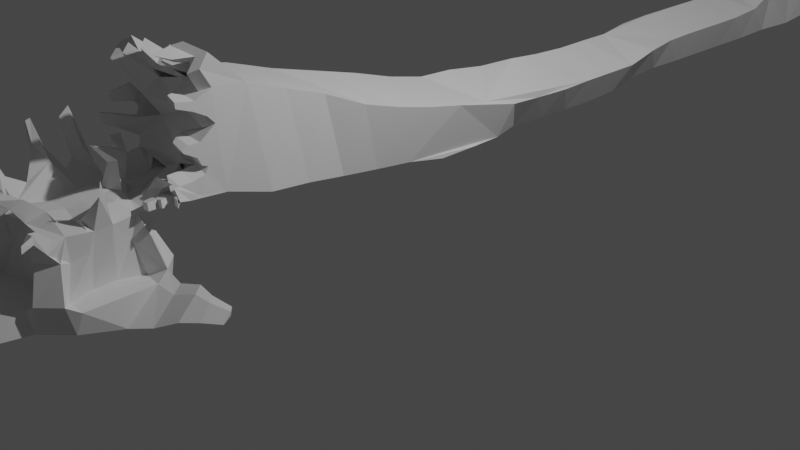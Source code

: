 # Source: laying_tree.blend  (saved by Blender 3.6.13; exported with 4.5.12 LTS)
import bpy
from mathutils import Matrix  # noqa: F401  (used for matrix-valued properties, if any)

bpy.ops.wm.read_factory_settings(use_empty=True)
scene = bpy.context.scene
scene.name = 'Scene'

# ---- collections
col_collection = bpy.data.collections.new('Collection'); scene.collection.children.link(col_collection)

# ---- world
world_world = bpy.data.worlds.new('World'); scene.world = world_world
world_world.use_nodes = True; world_world.node_tree.nodes.clear()
_N = world_world.node_tree.nodes; _L = world_world.node_tree.links
n0 = _N.new('ShaderNodeOutputWorld'); n0.name = 'World Output'; n0.location = (300, 300)
n1 = _N.new('ShaderNodeBackground'); n1.name = 'Background'; n1.location = (10, 300)
n1.inputs[0].default_value = (0.05088, 0.05088, 0.05088, 1.0)
_L.new(n1.outputs[0], n0.inputs[0])
n0.is_active_output = True
world_world.color = (0.05088, 0.05088, 0.05088)
world_world.use_sun_shadow = False
world_world.sun_shadow_jitter_overblur = 0.0

# ---- cameras
cam_camera = bpy.data.cameras.new('Camera')
cam_camera.clip_end = 100.0
cam_camera.ortho_scale = 7.314

# ---- lights
light_light = bpy.data.lights.new('Light', 'POINT')
light_light.transmission_factor = 0.0
light_light.energy = 1000.0
light_light.shadow_soft_size = 0.1
light_light.shadow_maximum_resolution = 0.006
light_light.use_absolute_resolution = True

# ---- meshes
me_plane = bpy.data.meshes.new('Plane')
me_plane.from_pydata([(-0.4978, -2.238, -0.1713), (0.4981, -2.287, -0.04769), (0.5445, -2.133, 0.9384), (-0.5001, -2.14, 0.8674), (-0.2639, 0.6254, -0.2095), (0.3343, 0.6303, -0.3591), (0.4934, 0.6622, 0.2708), (-0.1164, 0.6591, 0.4306), (-0.3907, 3.483, 0.05214), (0.06842, 3.49, -0.2461), (0.3733, 3.443, 0.2044), (-0.08851, 3.434, 0.503), (1.108, 18.35, 1.944), (1.161, 18.34, 1.944), (1.158, 18.3, 2.026), (1.105, 18.3, 2.026), (1.839, 13.76, 0.6859), (1.249, 13.46, 0.7287), (1.478, 13.52, 0.9901), (1.591, 13.8, 0.9944), (2.597, 13.62, 1.404), (2.561, 13.36, 1.439), (2.398, 13.42, 1.665), (2.434, 13.67, 1.63), (2.818, 13.79, 3.709), (2.796, 13.62, 3.806), (2.681, 13.65, 3.732), (2.703, 13.82, 3.635), (-1.921, 9.293, 0.2855), (-1.605, 9.665, 0.2754), (-1.45, 9.534, 0.7121), (-1.89, 9.37, 0.6895), (-2.465, 10.54, 3.18), (-2.352, 10.68, 3.078), (-2.248, 10.55, 3.264), (-2.362, 10.42, 3.365), (-2.433, 11.0, 5.383), (-2.318, 11.09, 5.207), (-2.212, 10.99, 5.369), (-2.327, 10.9, 5.546), (1.488, 10.95, -0.09773), (1.439, 10.65, -0.000635), (1.559, 10.67, 0.3133), (1.477, 10.98, 0.2779), (2.38, 11.01, 0.9636), (2.408, 10.78, 1.002), (2.187, 10.76, 1.185), (2.166, 10.99, 1.144), (2.74, 14.07, 5.716), (2.734, 13.98, 5.802), (2.721, 13.97, 5.712), (2.725, 14.05, 5.624), (2.259, 11.21, 3.796), (2.274, 11.08, 3.887), (2.175, 11.06, 3.834), (2.154, 11.19, 3.743), (1.742, 19.76, 2.029), (1.81, 19.74, 2.031), (1.814, 19.64, 2.103), (1.748, 19.65, 2.102), (1.667, 20.13, 2.47), (1.712, 20.14, 2.522), (1.711, 20.11, 2.586), (1.678, 20.11, 2.536), (1.981, 18.82, 1.465), (2.018, 18.76, 1.482), (1.963, 18.74, 1.523), (1.955, 18.8, 1.524), (-0.4584, -1.763, -0.1466), (0.5128, -1.803, -0.1501), (0.5208, -1.685, 0.8138), (-0.4481, -1.645, 0.8164), (-0.416, -1.282, -0.1351), (0.4651, -1.321, -0.1773), (0.5086, -1.219, 0.6887), (-0.3429, -1.179, 0.7209), (-0.3831, -0.807, -0.08917), (0.4043, -0.8398, -0.2317), (0.5511, -0.7401, 0.5204), (-0.2123, -0.7155, 0.6627), (-0.3318, -0.3311, -0.1043), (0.3678, -0.3602, -0.2701), (0.5371, -0.2729, 0.4149), (-0.1752, -0.2425, 0.5837), (-0.2842, 0.1447, -0.1426), (0.348, 0.1185, -0.2964), (0.506, 0.1982, 0.3298), (-0.141, 0.2259, 0.4866), (0.1286, 10.67, 0.6282), (0.6268, 10.69, 0.7013), (0.5475, 10.62, 1.023), (0.2066, 10.66, 1.031), (0.1786, 11.23, 0.5906), (0.675, 11.19, 0.6067), (0.663, 11.19, 1.098), (0.2581, 11.23, 1.097), (0.2053, 11.68, 0.6027), (0.7036, 11.64, 0.6037), (0.7025, 11.64, 1.103), (0.2858, 11.68, 1.103), (0.2386, 12.13, 0.6082), (0.7372, 12.09, 0.6082), (0.7368, 12.09, 1.108), (0.3437, 12.13, 1.108), (0.271, 12.58, 0.6139), (0.771, 12.55, 0.6126), (0.7707, 12.54, 1.113), (0.3881, 12.58, 1.113), (0.3131, 13.03, 0.6405), (0.8042, 13.0, 0.6179), (0.805, 12.99, 1.122), (0.4495, 13.03, 1.115), (0.3809, 13.59, 0.6447), (0.8301, 13.44, 0.5855), (0.8436, 13.55, 1.082), (0.3817, 13.63, 1.059), (-0.4006, 3.953, 0.1213), (0.1033, 3.944, -0.166), (0.3906, 3.868, 0.2496), (-0.1091, 3.878, 0.5291), (-0.405, 4.402, 0.176), (0.05538, 4.396, -0.06634), (0.3689, 4.318, 0.3754), (-0.1562, 4.329, 0.6017), (-0.3632, 4.851, 0.2293), (0.07391, 4.841, 0.005747), (0.3215, 4.767, 0.441), (-0.1365, 4.776, 0.6691), (-0.3234, 5.3, 0.2857), (0.1207, 5.291, 0.05831), (0.3484, 5.214, 0.5019), (-0.0995, 5.225, 0.726), (-0.2845, 5.749, 0.343), (0.1605, 5.739, 0.1151), (0.3846, 5.664, 0.5558), (-0.06049, 5.673, 0.7834), (-0.2447, 6.198, 0.3984), (0.2017, 6.188, 0.1727), (0.4224, 6.112, 0.6153), (-0.02362, 6.122, 0.8399), (-0.1893, 6.653, 0.4371), (0.2668, 6.636, 0.2409), (0.4437, 6.555, 0.6981), (-0.009664, 6.571, 0.8791), (-0.205, 7.088, 0.438), (0.3252, 7.086, 0.3224), (0.3876, 7.016, 0.8776), (-0.158, 7.019, 0.9276), (-0.2698, 7.592, 0.513), (0.3799, 7.662, 0.3725), (0.3416, 7.586, 0.9228), (-0.144, 7.551, 0.9183), (-0.2803, 1.107, -0.1713), (0.3145, 1.138, -0.3261), (0.4388, 1.122, 0.2245), (-0.1097, 1.092, 0.4496), (-0.2837, 1.574, -0.1027), (0.2504, 1.603, -0.3161), (0.4487, 1.597, 0.1263), (-0.07623, 1.568, 0.4352), (-0.344, 2.052, 0.03619), (0.0693, 2.081, -0.3202), (0.4099, 2.056, 0.1205), (-0.02682, 2.028, 0.4745), (-0.378, 2.516, 0.02353), (0.0922, 2.545, -0.2961), (0.4224, 2.531, 0.1471), (-0.05539, 2.503, 0.4598), (-0.3652, 2.987, 0.03048), (0.07964, 3.013, -0.2722), (0.3824, 3.0, 0.1725), (-0.07002, 2.973, 0.4699), (0.4617, 14.27, 0.5966), (0.8757, 14.22, 0.5675), (0.8939, 14.35, 0.9615), (0.492, 14.33, 0.9883), (0.5359, 14.99, 0.4754), (0.9333, 14.95, 0.4333), (1.002, 15.03, 0.872), (0.6065, 15.08, 0.9287), (0.575, 15.41, 0.4098), (0.9536, 15.36, 0.3583), (1.081, 15.46, 0.7648), (0.6928, 15.5, 0.8581), (0.5767, 15.82, 0.3743), (0.9521, 15.78, 0.3044), (1.122, 15.86, 0.6388), (0.7418, 15.91, 0.7776), (0.6111, 16.23, 0.3391), (0.9447, 16.19, 0.2329), (1.115, 16.29, 0.4748), (0.8511, 16.33, 0.6966), (0.7022, 16.66, 0.272), (0.9565, 16.61, 0.1695), (1.112, 16.7, 0.365), (0.8535, 16.74, 0.5778), (0.8375, 17.42, 0.1225), (1.079, 17.37, 0.02097), (1.175, 17.39, 0.2851), (0.9003, 17.45, 0.3853), (0.9636, 18.11, 0.2613), (1.25, 18.06, 0.2381), (1.23, 17.86, 0.4651), (0.9514, 17.92, 0.4768), (1.083, 18.14, 1.216), (1.165, 18.18, 1.372), (1.16, 18.05, 1.324), (1.078, 18.06, 1.323), (1.087, 18.25, 1.721), (1.168, 18.25, 1.72), (1.165, 18.18, 1.826), (1.082, 18.19, 1.826), (1.106, 18.3, 1.858), (1.158, 18.3, 1.858), (1.155, 18.25, 1.939), (1.103, 18.26, 1.939), (1.207, 18.44, 0.7127), (1.46, 18.45, 0.7379), (1.374, 18.13, 0.7669), (1.271, 18.35, 0.9106), (1.504, 18.66, 1.082), (1.641, 18.61, 1.025), (1.623, 18.47, 1.132), (1.464, 18.54, 1.122), (0.8814, 13.97, 0.6406), (0.8145, 13.93, 1.023), (2.023, 13.71, 0.8698), (1.946, 13.44, 0.924), (1.982, 13.48, 1.241), (1.881, 13.75, 1.188), (2.28, 13.69, 1.058), (2.234, 13.41, 1.079), (2.289, 13.44, 1.479), (2.323, 13.7, 1.475), (2.686, 13.63, 1.947), (2.667, 13.42, 2.003), (2.475, 13.46, 1.998), (2.506, 13.67, 1.938), (2.818, 13.68, 2.38), (2.842, 13.44, 2.445), (2.67, 13.48, 2.434), (2.689, 13.71, 2.376), (2.83, 13.76, 2.818), (2.867, 13.54, 2.88), (2.744, 13.58, 2.875), (2.718, 13.79, 2.811), (2.87, 13.78, 3.257), (2.865, 13.57, 3.316), (2.748, 13.61, 3.31), (2.753, 13.81, 3.25), (-0.2778, 7.978, 0.5333), (-0.07304, 8.358, 0.5327), (-0.0946, 8.374, 1.022), (-0.3106, 8.064, 0.9451), (-0.762, 8.303, 0.4315), (-0.441, 8.701, 0.4317), (-0.4925, 8.735, 0.9763), (-0.8089, 8.354, 0.8465), (-1.113, 8.595, 0.3719), (-0.8028, 8.977, 0.3713), (-0.8482, 8.983, 0.8767), (-1.156, 8.638, 0.7946), (-1.475, 8.874, 0.315), (-1.151, 9.271, 0.3118), (-1.196, 9.312, 0.7832), (-1.513, 8.93, 0.6731), (-2.245, 9.81, 0.8589), (-2.095, 10.05, 0.8424), (-1.943, 9.847, 1.065), (-2.094, 9.627, 1.051), (-2.286, 9.926, 1.316), (-2.145, 10.17, 1.291), (-2.01, 9.959, 1.5), (-2.151, 9.717, 1.524), (-2.337, 10.04, 1.77), (-2.198, 10.28, 1.745), (-2.065, 10.07, 1.953), (-2.204, 9.825, 1.978), (-2.391, 10.15, 2.223), (-2.252, 10.39, 2.198), (-2.118, 10.18, 2.406), (-2.257, 9.935, 2.431), (-2.446, 10.26, 2.677), (-2.306, 10.5, 2.652), (-2.17, 10.29, 2.859), (-2.309, 10.05, 2.885), (-2.46, 10.65, 3.66), (-2.345, 10.77, 3.483), (-2.239, 10.63, 3.646), (-2.354, 10.52, 3.822), (-2.456, 10.74, 4.091), (-2.339, 10.86, 3.914), (-2.23, 10.73, 4.077), (-2.347, 10.61, 4.253), (-2.444, 10.86, 4.521), (-2.332, 10.96, 4.345), (-2.228, 10.85, 4.507), (-2.341, 10.76, 4.685), (-2.439, 10.93, 4.953), (-2.325, 11.02, 4.776), (-2.22, 10.92, 4.939), (-2.334, 10.83, 5.115), (0.3879, 8.295, 0.4906), (0.3719, 8.269, 0.9885), (-0.05417, 8.926, 0.5606), (0.442, 8.869, 0.5678), (0.2605, 8.862, 1.061), (-0.06266, 8.918, 1.067), (0.009467, 9.397, 0.5723), (0.4865, 9.342, 0.5743), (0.3346, 9.333, 1.07), (-0.01815, 9.392, 1.072), (0.1269, 9.987, 0.6197), (0.5976, 9.875, 0.6181), (0.5661, 9.95, 1.013), (0.03702, 9.968, 1.019), (0.4425, 10.6, 0.4431), (0.581, 10.16, 0.4535), (0.7621, 10.27, 0.7331), (0.7371, 10.77, 0.2424), (1.039, 10.53, 0.2061), (1.286, 10.62, 0.5146), (1.146, 10.95, 0.5062), (1.832, 10.98, 0.1034), (1.842, 10.67, 0.126), (1.735, 10.66, 0.4346), (1.672, 10.97, 0.3963), (2.027, 10.99, 0.3735), (2.046, 10.68, 0.3692), (1.89, 10.67, 0.6325), (1.886, 10.98, 0.6406), (2.226, 11.0, 0.6305), (2.246, 10.69, 0.6254), (2.108, 10.71, 0.9996), (2.102, 10.99, 0.9679), (2.854, 13.85, 4.152), (2.832, 13.68, 4.284), (2.72, 13.7, 4.146), (2.742, 13.87, 4.013), (2.898, 13.9, 4.58), (2.878, 13.73, 4.713), (2.779, 13.75, 4.574), (2.799, 13.92, 4.441), (2.78, 13.98, 5.155), (2.77, 13.85, 5.241), (2.725, 13.86, 5.151), (2.735, 14.0, 5.065), (2.769, 14.03, 5.435), (2.76, 13.89, 5.522), (2.717, 13.91, 5.431), (2.725, 14.03, 5.345), (2.515, 11.11, 1.528), (2.549, 10.89, 1.619), (2.32, 10.85, 1.566), (2.286, 11.07, 1.476), (2.487, 11.14, 1.982), (2.52, 10.92, 2.073), (2.29, 10.88, 2.02), (2.258, 11.11, 1.929), (2.428, 11.16, 2.435), (2.451, 11.0, 2.526), (2.274, 10.97, 2.473), (2.249, 11.13, 2.382), (2.405, 11.18, 2.889), (2.43, 11.02, 2.98), (2.254, 11.0, 2.927), (2.225, 11.15, 2.835), (2.319, 11.21, 3.342), (2.343, 11.05, 3.433), (2.18, 11.04, 3.38), (2.146, 11.18, 3.289), (1.626, 18.91, 1.415), (1.742, 18.74, 1.349), (1.756, 18.83, 1.583), (1.616, 18.9, 1.562), (1.687, 19.18, 1.64), (1.797, 19.14, 1.639), (1.78, 19.06, 1.746), (1.668, 19.11, 1.738), (1.722, 19.45, 1.854), (1.825, 19.41, 1.876), (1.805, 19.34, 1.949), (1.702, 19.38, 1.925), (1.716, 19.96, 2.064), (1.802, 19.96, 2.091), (1.8, 19.95, 2.17), (1.713, 19.94, 2.143), (1.685, 20.07, 2.18), (1.736, 20.08, 2.228), (1.734, 20.05, 2.293), (1.683, 20.04, 2.245), (1.672, 20.12, 2.356), (1.725, 20.12, 2.406), (1.721, 20.1, 2.471), (1.674, 20.09, 2.421), (1.673, 18.73, 1.205), (1.793, 18.64, 1.258), (1.727, 18.63, 1.234), (1.884, 18.76, 1.39), (2.015, 18.81, 1.638), (2.015, 18.77, 1.664), (1.994, 18.77, 1.723), (1.987, 18.82, 1.666), (2.032, 18.82, 1.748), (2.033, 18.78, 1.779), (2.005, 18.78, 1.79), (2.008, 18.83, 1.808), (1.913, 18.82, 1.368), (1.973, 18.72, 1.351), (1.926, 18.71, 1.386), (0.6144, -2.582, 1.277), (0.4493, -2.706, 1.343), (0.2657, -2.412, 1.118), (0.09034, -2.603, 1.226), (0.01717, -2.568, 1.192), (0.04237, -2.381, 1.068), (-0.2032, -2.488, 1.11), (-0.2206, -2.654, 1.22), (-0.3688, -2.428, 1.048), (-0.4563, -2.647, 1.193), (-0.491, -2.622, 1.17), (-0.6482, -2.646, 1.097), (-0.5811, -2.361, 0.9735), (-0.6769, -2.691, 1.023), (-0.5875, -2.375, 0.834), (-0.5589, -2.309, 0.7176), (-0.6333, -2.55, 0.7192), (-0.6667, -2.661, 0.6717), (-0.6974, -2.762, 0.6344), (-0.6873, -2.741, 0.5461), (-0.6302, -2.559, 0.5507), (-0.5945, -2.453, 0.4791), (-0.5613, -2.352, 0.4459), (-0.6138, -2.523, 0.4034), (-0.7122, -2.83, 0.4535), (-0.7102, -2.834, 0.3639), (-0.6626, -2.689, 0.3118), (-0.598, -2.492, 0.2373), (-0.5816, -2.454, 0.1199), (-0.6006, -2.531, 0.04468), (-0.6291, -2.693, -0.02454), (-0.6242, -2.779, -0.06097), (-0.5997, -2.753, -0.1923), (-0.5862, -2.537, -0.2073), (-0.5381, -2.361, -0.1806), (0.5972, -2.647, 1.137), (0.5803, -2.517, 0.9607), (0.5786, -2.688, 0.8676), (0.5883, -2.885, 0.8878), (0.5833, -2.873, 0.8287), (0.5719, -2.695, 0.7746), (0.5615, -2.548, 0.7092), (0.5519, -2.458, 0.6312), (0.5472, -2.611, 0.4845), (0.5514, -2.73, 0.4788), (0.5522, -2.804, 0.4481), (0.5485, -2.777, 0.4144), (0.5375, -2.631, 0.3467), (0.5297, -2.579, 0.2657), (0.5248, -2.514, 0.2442), (0.5225, -2.539, 0.177), (0.5224, -2.667, 0.135), (0.5273, -2.803, 0.1195), (0.547, -2.873, 0.1252), (0.5748, -2.829, -0.0003508), (0.5356, -2.697, -0.02936), (0.523, -2.598, -0.01173), (0.5206, -2.551, -0.01033), (-0.4697, -2.783, -0.1966), (-0.4258, -2.652, -0.1954), (-0.4376, -2.51, -0.205), (-0.2826, -2.46, -0.1691), (-0.2387, -2.822, -0.1826), (-0.1341, -3.017, -0.1737), (-0.1201, -3.025, -0.1715), (-0.05343, -2.989, -0.1564), (-0.08163, -2.782, -0.1497), (-0.1392, -2.585, -0.149), (-0.14, -2.481, -0.1429), (-0.05938, -2.534, -0.1307), (-0.03562, -2.689, -0.1352), (0.07366, -2.894, -0.1265), (0.1256, -2.937, -0.1192), (0.1803, -2.935, -0.1083), (0.1364, -2.715, -0.1034), (0.1372, -2.543, -0.0922), (0.1929, -2.476, -0.08309), (0.2729, -2.659, -0.07192), (0.3946, -3.074, -0.07521), (0.4821, -3.08, -0.05872), (0.4711, -2.978, -0.05474), (0.5221, -2.972, -0.04453), (0.4821, -2.854, -0.04524), (0.4829, -2.801, -0.03973), (0.5498, -2.862, -0.03439), (0.6681, -2.909, -0.01088), (-0.293, -2.473, 0.006843), (-0.2609, -2.82, -0.09731), (-0.1616, -3.012, -0.1414), (-0.1506, -3.023, -0.1431), (-0.07879, -2.992, -0.1217), (-0.1034, -2.793, -0.06338), (-0.1501, -2.601, -0.01074), (-0.1483, -2.499, 0.02128), (-0.1686, -2.497, 0.06527), (-0.08866, -2.546, 0.05719), (-0.06194, -2.69, -0.002947), (0.04754, -2.884, -0.06799), (0.09833, -2.929, -0.07677), (0.156, -2.928, -0.06377), (0.1068, -2.727, 0.01859), (0.09392, -2.566, 0.09004), (0.0799, -2.513, 0.1342), (0.2566, -2.664, -0.0002774), (0.3794, -3.079, -0.002615), (0.4668, -3.085, 0.01523), (0.4556, -2.982, 0.01984), (0.5065, -2.977, 0.03088), (0.4664, -2.859, 0.03045), (0.4679, -2.806, 0.03438), (0.5331, -2.868, 0.04378), (0.6529, -2.913, 0.06584), (0.4368, -2.586, 0.2503), (0.4046, -2.716, 0.2108), (0.4038, -2.851, 0.1928), (0.1197, -2.522, -0.0004546), (0.2429, -2.71, -0.005626), (0.5019, -2.88, 0.08874), (0.2064, -2.491, 0.6482), (0.2727, -2.619, 0.5087), (0.3465, -2.716, 0.4988), (0.3895, -2.778, 0.4697), (0.3708, -2.758, 0.4335), (0.2631, -2.642, 0.3764), (0.0344, -2.535, 0.2731), (0.1737, -2.548, 0.2295), (0.2278, -2.552, 0.9819), (0.3195, -2.69, 0.8957), (0.4348, -2.851, 0.9052), (0.4237, -2.843, 0.8482), (0.3172, -2.7, 0.799), (0.2276, -2.583, 0.7333), (0.1672, -2.511, 0.6567), (-0.448, -2.596, 0.1582), (-0.5193, -2.762, 0.0747), (-0.535, -2.85, 0.01195), (-0.4898, -2.844, -0.09605), (-0.3711, -2.867, -0.1131), (-0.2787, -2.591, -0.09014), (-0.365, -2.347, 0.241), (-0.5227, -2.331, 0.1246), (-0.3478, -2.243, -0.129), (-0.1919, -2.313, -0.009437), (-0.3044, -2.447, 0.4703), (-0.4909, -2.6, 0.4243), (-0.6424, -2.889, 0.4697), (-0.641, -2.892, 0.3813), (-0.5709, -2.755, 0.3301), (-0.4617, -2.583, 0.2559), (-0.447, -2.549, 0.1376), (-0.2994, -2.616, -0.191), (-0.4278, -2.362, 0.7207), (-0.5648, -2.57, 0.7211), (-0.6274, -2.669, 0.6741), (-0.6845, -2.758, 0.637), (-0.6687, -2.739, 0.5477), (-0.5646, -2.58, 0.5532), (-0.4923, -2.497, 0.4769), (-0.4426, -2.401, 0.4499), (0.5515, -2.658, 1.233), (0.3797, -2.785, 1.303), (0.1964, -2.491, 1.076), (0.5323, -2.727, 1.091), (0.5133, -2.598, 0.9149), (0.4836, -2.537, 0.5862), (0.4917, -2.841, 1.217), (0.3905, -2.965, 1.245), (0.2774, -2.675, 1.122), (0.2823, -2.5, 0.9921), (0.107, -2.69, 1.1), (0.03397, -2.655, 1.066), (0.05942, -2.469, 0.9415), (-0.2102, -2.705, 1.14), (-0.3477, -2.531, 0.912), (-0.1848, -2.557, 0.9893), (0.05777, -2.501, 0.9194), (-0.2445, -2.502, 0.8453), (-0.3954, -2.609, 1.066), (-0.4694, -2.727, 1.042), (-0.5268, -2.818, 0.9943), (-0.5237, -2.773, 0.9028), (-0.4144, -2.589, 0.6778)], [], [(303, 252, 253), (101, 102, 98, 97), (100, 101, 97, 96), (99, 96, 92, 95), (97, 98, 94, 93), (96, 97, 93, 92), (95, 92, 88, 91), (94, 95, 91, 90), (93, 94, 90, 89), (92, 93, 89, 88), (149, 148, 250), (6, 7, 87, 86), (114, 225, 115), (4, 5, 85, 84), (86, 87, 83, 82), (84, 85, 81, 80), (82, 83, 79, 78), (81, 82, 78, 77), (80, 81, 77, 76), (173, 224, 113), (78, 79, 75, 74), (77, 78, 74, 73), (76, 77, 73, 72), (75, 72, 68, 71), (74, 75, 71, 70), (73, 74, 70, 69), (222, 397, 373), (72, 73, 69, 68), (372, 395, 371), (395, 220, 371), (71, 68, 0, 3), (70, 71, 3, 2), (90, 91, 315, 314), (69, 70, 2, 1), (68, 69, 1, 0), (63, 62, 61, 60), (55, 54, 53, 52), (221, 220, 395), (317, 313, 312), (51, 50, 49, 48), (39, 38, 37, 36), (396, 409, 398, 372), (372, 398, 407, 395), (395, 407, 408, 221), (174, 175, 115, 225), (222, 373, 374, 223), (89, 316, 88), (151, 150, 303, 253), (200, 201, 197, 196), (221, 408, 409, 396), (0, 1, 2), (88, 312, 315, 91), (149, 302, 303, 150), (422, 420, 421), (149, 250, 251, 302), (220, 223, 374, 371), (203, 200, 196, 199), (201, 202, 198, 197), (316, 317, 312, 88), (202, 203, 199, 198), (148, 151, 253, 250), (396, 397, 222, 221), (318, 314, 313, 317), (224, 173, 174, 225), (15, 14, 13, 12), (89, 90, 314, 318), (397, 396, 372, 373), (103, 100, 96, 99), (104, 105, 101, 100), (105, 106, 102, 101), (107, 104, 100, 103), (108, 109, 105, 104), (109, 110, 106, 105), (172, 112, 108, 104, 107, 111, 115, 175), (176, 172, 175, 179, 183, 187, 184, 180), (443, 440, 441, 442), (113, 114, 110, 109), (114, 115, 111, 110), (116, 117, 9, 8), (117, 118, 10, 9), (118, 119, 11, 10), (120, 121, 117, 116), (121, 122, 118, 117), (124, 125, 121, 120), (125, 126, 122, 121), (127, 124, 120, 123), (128, 129, 125, 124), (129, 130, 126, 125), (131, 128, 124, 127), (132, 133, 129, 128), (133, 134, 130, 129), (134, 135, 131, 130), (135, 132, 128, 131), (136, 137, 133, 132), (137, 138, 134, 133), (138, 139, 135, 134), (139, 136, 132, 135), (140, 141, 137, 136), (141, 142, 138, 137), (142, 143, 139, 138), (143, 140, 136, 139), (144, 145, 141, 140), (145, 146, 142, 141), (146, 147, 143, 142), (147, 144, 140, 143), (148, 149, 145, 144), (149, 150, 146, 145), (150, 151, 147, 146), (151, 148, 144, 147), (152, 153, 5, 4), (154, 155, 7, 6), (155, 152, 4, 7), (156, 157, 153, 152), (7, 4, 84, 80, 76, 72, 75, 79, 83, 87), (159, 156, 152, 155), (161, 162, 158, 157), (163, 160, 156, 159), (165, 166, 162, 161), (167, 164, 160, 163), (169, 170, 166, 165), (6, 86, 82, 81, 85, 5, 153, 157, 158, 154), (171, 168, 164, 167), (159, 155, 154, 158, 162, 166, 170, 171, 167, 163), (9, 10, 170, 169), (10, 11, 171, 170), (161, 157, 156, 160, 164, 168, 8, 9, 169, 165), (403, 406, 405, 404), (180, 181, 177, 176), (184, 185, 181, 180), (112, 172, 176, 177, 173, 113, 109, 108), (178, 174, 173, 177, 181, 185, 186, 182), (179, 175, 174, 178, 182, 186, 187, 183), (188, 189, 185, 184), (189, 190, 186, 185), (190, 191, 187, 186), (191, 188, 184, 187), (192, 193, 189, 188), (193, 194, 190, 189), (194, 195, 191, 190), (195, 192, 188, 191), (196, 197, 193, 192), (197, 198, 194, 193), (198, 199, 195, 194), (199, 196, 192, 195), (204, 205, 201, 200), (205, 206, 202, 201), (206, 207, 203, 202), (207, 204, 200, 203), (208, 209, 205, 204), (209, 210, 206, 205), (210, 211, 207, 206), (211, 208, 204, 207), (212, 213, 209, 208), (213, 214, 210, 209), (214, 215, 211, 210), (215, 212, 208, 211), (12, 13, 213, 212), (13, 14, 214, 213), (14, 15, 215, 214), (15, 12, 212, 215), (216, 217, 201, 200), (217, 218, 202, 201), (218, 219, 203, 202), (219, 216, 200, 203), (220, 221, 217, 216), (221, 222, 218, 217), (222, 223, 219, 218), (223, 220, 216, 219), (16, 17, 113, 224), (17, 18, 114, 113), (18, 19, 225, 114), (19, 16, 224, 225), (226, 227, 17, 16), (227, 228, 18, 17), (228, 229, 19, 18), (229, 226, 16, 19), (230, 231, 227, 226), (231, 232, 228, 227), (232, 233, 229, 228), (233, 230, 226, 229), (20, 21, 231, 230), (21, 22, 232, 231), (22, 23, 233, 232), (23, 20, 230, 233), (234, 235, 21, 20), (235, 236, 22, 21), (236, 237, 23, 22), (237, 234, 20, 23), (238, 239, 235, 234), (239, 240, 236, 235), (240, 241, 237, 236), (241, 238, 234, 237), (242, 243, 239, 238), (243, 244, 240, 239), (244, 245, 241, 240), (245, 242, 238, 241), (246, 247, 243, 242), (247, 248, 244, 243), (248, 249, 245, 244), (249, 246, 242, 245), (24, 25, 247, 246), (25, 26, 248, 247), (26, 27, 249, 248), (27, 24, 246, 249), (254, 255, 251, 250), (255, 256, 252, 251), (256, 257, 253, 252), (257, 254, 250, 253), (258, 259, 255, 254), (259, 260, 256, 255), (260, 261, 257, 256), (261, 258, 254, 257), (262, 263, 259, 258), (263, 264, 260, 259), (264, 265, 261, 260), (265, 262, 258, 261), (28, 29, 263, 262), (29, 30, 264, 263), (30, 31, 265, 264), (31, 28, 262, 265), (266, 267, 29, 28), (267, 268, 30, 29), (268, 269, 31, 30), (269, 266, 28, 31), (270, 271, 267, 266), (271, 272, 268, 267), (272, 273, 269, 268), (273, 270, 266, 269), (274, 275, 271, 270), (275, 276, 272, 271), (276, 277, 273, 272), (277, 274, 270, 273), (278, 279, 275, 274), (279, 280, 276, 275), (280, 281, 277, 276), (281, 278, 274, 277), (282, 283, 279, 278), (283, 284, 280, 279), (284, 285, 281, 280), (285, 282, 278, 281), (32, 33, 283, 282), (33, 34, 284, 283), (34, 35, 285, 284), (35, 32, 282, 285), (286, 287, 33, 32), (287, 288, 34, 33), (288, 289, 35, 34), (289, 286, 32, 35), (290, 291, 287, 286), (291, 292, 288, 287), (292, 293, 289, 288), (293, 290, 286, 289), (294, 295, 291, 290), (295, 296, 292, 291), (296, 297, 293, 292), (297, 294, 290, 293), (298, 299, 295, 294), (299, 300, 296, 295), (300, 301, 297, 296), (301, 298, 294, 297), (36, 37, 299, 298), (37, 38, 300, 299), (38, 39, 301, 300), (39, 36, 298, 301), (304, 305, 302, 251), (305, 306, 303, 302), (306, 307, 252, 303), (307, 304, 251, 252), (308, 309, 305, 304), (309, 310, 306, 305), (310, 311, 307, 306), (311, 308, 304, 307), (312, 313, 309, 308), (313, 314, 310, 309), (314, 315, 311, 310), (315, 312, 308, 311), (319, 320, 317, 316), (320, 321, 318, 317), (321, 322, 89, 318), (322, 319, 316, 89), (40, 41, 320, 319), (41, 42, 321, 320), (42, 43, 322, 321), (43, 40, 319, 322), (323, 324, 41, 40), (324, 325, 42, 41), (325, 326, 43, 42), (326, 323, 40, 43), (327, 328, 324, 323), (328, 329, 325, 324), (329, 330, 326, 325), (330, 327, 323, 326), (331, 332, 328, 327), (332, 333, 329, 328), (333, 334, 330, 329), (334, 331, 327, 330), (44, 45, 332, 331), (45, 46, 333, 332), (46, 47, 334, 333), (47, 44, 331, 334), (335, 336, 25, 24), (336, 337, 26, 25), (337, 338, 27, 26), (338, 335, 24, 27), (339, 340, 336, 335), (340, 341, 337, 336), (341, 342, 338, 337), (342, 339, 335, 338), (343, 344, 340, 339), (344, 345, 341, 340), (345, 346, 342, 341), (346, 343, 339, 342), (347, 348, 344, 343), (348, 349, 345, 344), (349, 350, 346, 345), (350, 347, 343, 346), (48, 49, 348, 347), (49, 50, 349, 348), (50, 51, 350, 349), (51, 48, 347, 350), (351, 352, 45, 44), (352, 353, 46, 45), (353, 354, 47, 46), (354, 351, 44, 47), (355, 356, 352, 351), (356, 357, 353, 352), (357, 358, 354, 353), (358, 355, 351, 354), (359, 360, 356, 355), (360, 361, 357, 356), (361, 362, 358, 357), (362, 359, 355, 358), (363, 364, 360, 359), (364, 365, 361, 360), (365, 366, 362, 361), (366, 363, 359, 362), (367, 368, 364, 363), (368, 369, 365, 364), (369, 370, 366, 365), (370, 367, 363, 366), (52, 53, 368, 367), (53, 54, 369, 368), (54, 55, 370, 369), (55, 52, 367, 370), (375, 376, 372, 371), (376, 377, 373, 372), (377, 378, 374, 373), (378, 375, 371, 374), (379, 380, 376, 375), (380, 381, 377, 376), (381, 382, 378, 377), (382, 379, 375, 378), (56, 57, 380, 379), (57, 58, 381, 380), (58, 59, 382, 381), (59, 56, 379, 382), (383, 384, 57, 56), (384, 385, 58, 57), (385, 386, 59, 58), (386, 383, 56, 59), (387, 388, 384, 383), (388, 389, 385, 384), (389, 390, 386, 385), (390, 387, 383, 386), (391, 392, 388, 387), (392, 393, 389, 388), (393, 394, 390, 389), (394, 391, 387, 390), (60, 61, 392, 391), (61, 62, 393, 392), (62, 63, 394, 393), (63, 60, 391, 394), (64, 65, 408, 407), (65, 66, 409, 408), (66, 67, 398, 409), (67, 64, 407, 398), (399, 400, 65, 64), (400, 401, 66, 65), (401, 402, 67, 66), (402, 399, 64, 67), (403, 404, 400, 399), (404, 405, 401, 400), (405, 406, 402, 401), (406, 403, 399, 402), (123, 119, 118, 122, 126, 130, 131, 127), (116, 8, 168, 171, 11, 119, 123, 120), (99, 95, 94, 98, 102, 106, 110, 111, 107, 103), (463, 465, 464), (468, 443, 442), (464, 462, 463), (470, 469, 468), (447, 448, 538, 537), (418, 586, 587), (424, 412, 425), (418, 424, 591), (416, 415, 585), (412, 415, 581, 578), (414, 413, 579, 580), (421, 420, 588), (423, 590, 591), (418, 417, 582, 583), (424, 418, 415), (412, 424, 415), (458, 459, 535), (445, 446, 573, 572), (411, 410, 569, 570), (470, 425, 471), (452, 412, 571, 574), (425, 412, 452), (471, 425, 452, 459), (460, 471, 459), (470, 438, 559, 560), (470, 468, 547, 548), (430, 429, 565, 566), (468, 442, 546, 547), (434, 433, 554, 555), (470, 439, 438), (432, 431, 567, 568), (436, 435, 556, 557), (425, 470, 432), (441, 440, 544, 545), (470, 551, 550), (478, 477, 502, 503), (494, 493, 519, 520), (464, 487, 526), (478, 486, 512), (461, 462, 524, 523), (480, 506, 507), (471, 478, 503, 496), (471, 460, 478), (486, 460, 522, 525), (478, 460, 486), (484, 483, 509), (486, 525, 526), (495, 487, 464), (497, 496, 502, 501, 500, 499, 498), (502, 496, 503), (476, 475, 500), (473, 498, 499), (472, 471, 496), (477, 476, 501), (475, 474, 499), (472, 497, 498), (505, 510, 509, 508, 507, 506), (505, 511, 510), (505, 504, 512), (485, 484, 510), (482, 481, 507), (479, 478, 504, 505), (486, 485, 511), (483, 482, 508, 509), (480, 479, 505, 506), (533, 535, 528), (491, 490, 516, 517), (488, 487, 513, 514), (495, 494, 520, 521), (492, 491, 517, 518), (489, 488, 514, 515), (493, 492, 518, 519), (490, 489, 515, 516), (487, 495, 521, 513), (526, 524, 527), (523, 524, 526), (522, 526, 525), (522, 523, 526), (462, 464, 527), (460, 461, 523), (536, 537, 541, 542), (459, 452, 528, 535), (457, 533, 532), (454, 455, 531, 530), (452, 453, 529, 528), (458, 534, 533), (455, 456, 532), (453, 454, 530, 529), (537, 540, 541), (450, 451, 541), (448, 449, 539), (446, 447, 537, 536), (452, 446, 536, 542), (451, 452, 542), (449, 450, 540), (544, 546, 545), (546, 544, 543), (548, 546, 543), (546, 548, 547), (442, 441, 545, 546), (440, 439, 543), (550, 551, 552), (470, 548, 552, 551), (543, 439, 550, 549), (548, 543, 549, 552), (446, 445, 2), (553, 559, 558), (560, 559, 553), (437, 436, 557, 558), (435, 434, 555, 556), (432, 553, 554), (470, 560, 553), (438, 437, 558, 559), (447, 450, 449, 448), (567, 561, 568), (428, 427, 563, 564), (426, 425, 561, 562), (430, 566, 567), (428, 564, 565), (425, 432, 568, 561), (427, 426, 562, 563), (569, 571, 577, 575), (573, 569, 572), (571, 573, 574), (412, 411, 570, 571), (446, 452, 574, 573), (410, 445, 572, 569), (577, 576, 575), (571, 570, 576), (570, 569, 575, 576), (578, 580, 579), (578, 581, 580), (415, 414, 580, 581), (413, 412, 578, 579), (583, 582, 584), (583, 584, 585), (417, 416, 584, 582), (415, 418, 583, 585), (589, 591, 590), (588, 591, 589), (587, 586, 588), (588, 586, 591), (421, 589, 590), (420, 419, 587), (588, 420, 587), (423, 421, 590), (577, 571, 576), (429, 428, 565), (432, 470, 553), (544, 440, 543), (539, 449, 540), (541, 451, 542), (538, 448, 539), (540, 450, 541), (531, 455, 532), (457, 458, 533), (456, 457, 532), (524, 462, 527), (508, 482, 507), (511, 485, 510), (473, 472, 498), (500, 475, 499), (502, 477, 501), (497, 472, 496), (474, 473, 499), (501, 476, 500), (510, 484, 509), (481, 480, 507), (504, 478, 512), (527, 464, 526), (424, 423, 591), (589, 421, 588), (586, 418, 591), (419, 418, 587), (465, 466, 467), (466, 461, 460, 467), (1, 465, 467), (463, 466, 465), (410, 2, 445), (432, 438, 444, 0, 3), (422, 421, 423), (443, 439, 440), (414, 415, 412, 413), (2, 422, 3), (2, 412, 415), (3, 0, 2), (521, 520, 519), (518, 517, 516), (513, 521, 519), (514, 513, 519, 518, 516), (533, 529, 530, 531), (516, 515, 514), (565, 564, 563, 566), (539, 540, 537, 538), (557, 554, 553), (561, 567, 566), (555, 554, 557, 556), (571, 569, 573), (483, 484, 480, 481, 482), (420, 422, 418, 419), (453, 452, 459, 458, 457), (466, 463, 462), (433, 434, 435, 436), (493, 494, 495), (429, 430, 427, 428), (446, 2, 452), (487, 488, 490, 492, 493), (466, 462, 461), (493, 464, 465), (490, 491, 492), (485, 486, 478, 479), (437, 438, 432, 433), (480, 484, 485, 479), (486, 487, 493, 465, 1), (488, 489, 490), (450, 447, 451), (478, 486, 1), (454, 453, 457, 456, 455), (471, 477, 478), (470, 443, 468, 469), (470, 471, 444), (422, 423, 424), (416, 417, 418), (475, 476, 477, 471, 472, 473, 474), (438, 439, 443, 444), (460, 459, 1, 467), (446, 452, 451, 447), (410, 411, 412, 2), (1, 459, 452, 2), (424, 425, 3, 422), (415, 416, 418), (422, 2, 415, 418), (3, 425, 432), (431, 432, 425, 426, 427, 430), (433, 436, 437), (554, 591, 553), (567, 433, 554), (433, 432, 567), (553, 591, 554), (591, 542, 586), (536, 584, 585), (553, 542, 591), (542, 574, 529), (574, 542, 451), (574, 451, 452), (528, 529, 533), (553, 533, 529), (553, 543, 558), (543, 568, 558), (558, 438, 543), (553, 533, 534), (522, 459, 460), (459, 522, 458), (459, 458, 522), (534, 522, 458), (512, 522, 535), (535, 543, 534), (512, 535, 543), (504, 512, 543), (504, 543, 503), (534, 459, 522), (543, 553, 534), (542, 553, 529), (553, 528, 533), (542, 536, 585), (586, 542, 585), (567, 554, 553), (443, 470, 444), (478, 1, 0, 444), (471, 478, 444), (464, 493, 495), (562, 561, 566, 563), (558, 557, 553), (532, 533, 531), (431, 430, 567), (433, 432, 554), (549, 550, 552), (522, 460, 523), (529, 533, 528), (512, 486, 511), (511, 505, 512), (487, 486, 526), (439, 470, 550), (534, 458, 535), (584, 416, 585), (533, 534, 535)])
me_plane.update()
me_cube_002 = bpy.data.meshes.new('Cube.002')
me_cube_002.from_pydata([(-0.8375, -0.2992, -0.1078), (-0.661, -0.2993, 0.4973), (-0.8507, 0.2947, -0.1269), (-0.4273, 0.3066, -0.1224), (-0.4292, 0.3736, 0.2693), (-0.7755, 0.3828, 0.4737), (-0.1763, -1.067, 1.056), (-0.153, -0.8866, 1.142), (-0.1513, -1.001, 1.093), (0.05713, -1.256, 0.8801), (0.02138, -1.275, 0.9597), (0.07469, -1.222, 0.9747), (-0.6539, -0.7218, 0.7155), (-0.6735, -0.5976, 0.6803), (-0.8379, -0.8989, 0.9045), (-0.9155, -0.8157, 0.9681), (-0.935, -0.7168, 1.106), (-1.415, -1.112, -1.107), (-1.102, 0.2318, 0.7917), (-0.9999, 0.01922, 0.8893), (-1.247, 0.05822, 1.163), (-1.236, 0.1244, 1.163), (-1.203, 0.1369, 1.233), (-1.219, 0.0667, 1.205), (-1.218, 0.8454, 0.6001), (-0.8571, 0.9819, 0.1135), (-0.9644, 0.5808, 0.5496), (-0.9691, 0.7773, 0.689), (-1.332, 0.7374, 1.043), (-1.278, 0.7972, 1.245), (-1.283, 0.6347, 1.101), (0.004489, 0.4989, 1.038), (-0.1234, 0.4829, 1.016), (-0.6198, 1.073, 0.8676), (-0.5783, 1.245, 0.8794), (1.143, 1.041, 0.6358), (0.6421, 1.074, 0.5888), (0.9615, -1.035, 0.4767), (-1.12, -1.409, -1.107), (1.122, -1.286, 0.3528), (1.154, -1.288, 0.4887), (0.943, -0.004977, 0.7026), (0.8523, 0.06446, 0.6877), (0.9495, 0.03506, 0.9472), (-0.7373, 0.7374, -1.146), (-1.122, 0.6976, -1.132), (-0.8413, 0.636, -0.7767), (-0.7261, 0.001059, -1.284), (-1.203, 0.6152, -0.7591), (-0.7735, 0.1986, -0.7588), (-1.261, 0.0009426, -1.262), (-1.258, -0.2014, -0.7582), (-0.7269, -0.7415, -1.145), (-1.128, -0.6991, -1.132), (-1.175, -0.6278, -0.7878), (-0.8343, -0.6369, -0.765), (-0.6317, -0.8562, -0.7805), (-0.8184, -1.135, -0.6449), (-1.139, -0.8099, -0.6451), (-0.7713, -0.5011, -0.313), (-0.4214, -0.7438, -0.1935), (-0.7083, -0.9648, -0.07655), (-0.9763, -0.6766, -0.1405), (-0.4709, 0.7629, -0.216), (-0.7834, 0.492, -0.3212), (-1.001, 0.7105, -0.1475), (-0.68, 0.9948, -0.0704), (-0.6356, 0.8351, -0.77), (-1.132, 0.8099, -0.6478), (-1.423, -1.188, -0.7715), (0.7366, 0.7373, -1.146), (0.6978, 1.127, -1.133), (0.626, 1.182, -0.784), (0.6296, 0.8476, -0.7794), (-1.831e-06, 0.7193, -1.283), (0.1964, 0.7925, -0.7506), (0.0002289, 1.256, -1.262), (-0.0002281, 1.27, -0.732), (-0.1984, 0.7758, -0.7507), (-0.6999, 1.13, -1.132), (-0.8029, 1.143, -0.7137), (0.1449, 0.473, -0.1642), (0.1084, 0.8652, -0.01432), (0.1697, 0.7529, 0.2967), (0.1496, 0.4622, 0.3329), (0.4577, 0.4679, -0.2073), (0.4662, 0.7746, -0.1368), (0.4579, 0.7232, 0.2654), (0.462, 0.4659, 0.3291), (0.7652, 0.5038, -0.186), (0.97, 0.7064, -0.128), (0.6861, 0.8812, -0.09393), (0.8454, 0.6335, -0.7792), (1.139, 0.8165, -0.6421), (0.817, 1.127, -0.6508), (1.123, -0.6989, -1.133), (0.7366, -0.7373, -1.146), (0.8539, -0.623, -0.7798), (1.204, -0.6084, -0.7758), (0.7043, -5.399e-08, -1.279), (0.7639, -0.1985, -0.7492), (1.273, 0.001282, -1.258), (0.7575, 0.2056, -0.7451), (1.216, 0.5881, -0.7755), (1.124, 0.6998, -1.132), (0.7554, -0.1567, -0.01279), (0.4197, -0.1829, 0.2859), (0.839, -0.1002, 0.1804), (0.7805, -0.4868, -0.2046), (0.4576, -0.4685, -0.2171), (0.4637, -0.4587, 0.32), (0.8226, -0.5219, 0.2347), (0.4736, -0.7714, -0.2012), (0.9081, -0.6846, -0.0976), (0.6649, -0.9478, -0.09291), (0.6335, -0.8498, -0.7803), (1.129, -0.8195, -0.6463), (0.8144, -1.136, -0.6457), (-0.6992, -1.129, -1.132), (-0.626, -1.182, -0.7846), (9.315e-05, -0.7193, -1.283), (-0.1985, -0.7598, -0.7507), (-4.657e-05, -1.257, -1.263), (-3.318e-06, -1.27, -0.743), (0.1983, -0.7675, -0.7509), (0.6991, -1.129, -1.132), (0.626, -1.182, -0.7845), (-0.1518, -0.4618, -0.1731), (-0.1259, -0.817, -0.1128), (-0.1336, -0.7329, 0.2414), (-0.1815, -0.4298, 0.3243), (-0.4149, -0.3895, -0.1058), (-0.5905, -0.8331, 0.2767), (-0.7288, 0.1271, 0.6847), (-0.4619, 0.8367, 0.2315), (-0.1891, 0.67, -0.06829), (-0.1577, 0.4605, -0.1515), (-0.153, 0.5148, 0.337), (-0.1335, 0.7629, 0.2619), (0.8059, 0.6062, 0.2102), (0.4593, 0.1442, -0.1771), (0.8336, 0.146, -0.09404), (0.8655, 0.1865, 0.1964), (0.4559, 0.07248, 0.3444), (0.4555, -0.7721, 0.2596), (0.1592, -0.8113, -0.1308), (0.152, -0.462, -0.1817), (0.1411, -0.4381, 0.3551), (0.05622, -0.7338, 0.2405), (-0.1471, -0.1529, -0.18), (0.1463, -0.1541, -0.1795), (0.1543, -0.15, 0.3099), (-0.1538, -0.1488, 0.3187), (0.1514, 0.1546, -0.1857), (-0.1518, 0.154, -0.1813), (-0.1517, 0.1483, 0.3304), (0.151, 0.1477, 0.3215), (-0.4316, -0.2071, -0.09966), (-0.02144, -0.8727, 0.463), (-0.1775, -0.888, 0.5112), (-0.1581, -0.8265, 0.6249), (0.02953, -0.6855, 0.5802), (-0.1265, -1.038, 0.7929), (-3.589e-05, -0.9288, 0.7406), (-0.06628, -1.067, 0.602), (-0.4558, -0.596, 0.3179), (-0.8446, -0.682, 0.2909), (-0.8144, -0.8378, 1.215), (-0.8485, -0.7741, 0.5634), (-0.8803, -0.008254, 0.1779), (-1.04, 0.001592, 0.6596), (-1.02, 0.6303, 0.05776), (-0.6304, 0.8695, 0.3418), (-0.2077, 0.8957, 0.2726), (0.02106, 0.821, 0.7279), (-0.1375, 0.7395, 0.6765), (-0.2167, 0.9911, 0.8196), (-0.2362, 0.9614, 0.5392), (0.01192, 0.9124, 0.388), (-0.06111, 1.031, 0.7843), (0.8665, 0.8016, -0.02262), (0.8033, 1.079, 0.4642), (0.5476, 0.9642, 0.3875), (0.5763, 1.129, 0.3764), (0.7188, 1.184, 0.5636), (-1.202, -1.413, -0.7713), (0.5055, -0.9033, -0.05382), (0.814, -1.11, 0.3533), (0.7125, -0.9938, 0.4046), (0.9958, -1.217, 0.4003), (0.6453, -0.1836, 0.3086), (0.8211, -0.1994, 0.2172), (0.4828, -0.2131, 0.277), (0.4605, -0.1984, -0.1013), (0.8238, -0.1964, -0.129), (-0.4099, -0.4417, 0.2756), (-0.4359, -0.7965, 0.2286), (-0.2996, -0.7484, -0.1903), (-0.06569, -0.9147, 0.8914), (-0.3855, -0.1741, 0.2425), (-0.3777, 0.14, 0.2767), (-0.3937, 0.1907, -0.1121), (-1.449, -1.063, -0.8701), (-0.2028, -0.9323, 0.8665), (-0.1183, -1.008, 0.9389), (-1.069, -1.445, -0.8679), (-0.06303, -1.156, 0.7569), (0.00817, -1.146, 0.6949), (-0.1794, 0.6094, 0.3), (0.1219, 0.8907, -0.01494), (-0.1878, 0.8156, -0.01042), (0.802, 0.7588, 0.2243), (0.797, 0.9718, 0.07279), (0.6356, 0.9967, 0.1588), (0.8156, -0.7241, 0.269), (0.8786, -0.8325, 0.08234), (0.9462, -1.031, 0.3352), (-1.467, -1.663, -1.104), (-1.526, -1.666, -0.8666), (-1.677, -1.453, -1.104), (-1.683, -1.507, -0.8667), (-1.701, -1.418, -0.9367), (-1.432, -1.689, -0.9351), (-1.705, -1.85, -1.112), (-1.75, -1.852, -0.9268), (-1.868, -1.686, -1.112), (-1.873, -1.728, -0.9269), (-1.887, -1.659, -0.9814), (-1.677, -1.87, -0.9802), (-1.933, -2.012, -1.107), (-1.962, -2.014, -0.9913), (-2.035, -1.91, -1.107), (-2.038, -1.936, -0.9914), (-2.047, -1.893, -1.025), (-1.916, -2.025, -1.025), (0.584, -1.684, -0.9012), (0.6258, -1.654, -1.099), (0.2259, -1.727, -1.176), (0.2259, -1.734, -0.8772), (0.5987, -2.229, -0.9886), (0.6213, -2.212, -1.095), (0.4053, -2.252, -1.137), (0.4053, -2.256, -0.9756), (1.502, 0.6672, -0.8645), (1.444, 0.8259, -0.7593), (1.431, 0.7405, -1.139), (1.549, 0.2565, -1.235), (1.871, 0.7938, -0.7534), (1.812, 0.929, -0.6691), (1.799, 0.8591, -0.9785), (1.916, 0.4486, -1.06), (2.098, 0.8798, -0.8314), (2.039, 0.9667, -0.7699), (2.027, 0.9203, -0.9905), (2.144, 0.6558, -1.048), (2.35, 1.043, -0.929), (2.311, 1.101, -0.8887), (2.302, 1.071, -1.035), (2.38, 0.895, -1.073), (-1.281, 1.368, -1.138), (-1.35, 1.379, -0.855), (-1.574, 1.155, -0.8123), (-1.62, 1.023, -0.8887), (-1.566, 1.079, -1.138), (-1.823, 1.214, -0.6962), (-1.78, 1.257, -0.8942), (-1.786, 1.319, -0.6356), (-1.554, 1.488, -0.894), (-1.609, 1.496, -0.6695), (-2.068, 1.416, -0.8863), (-2.032, 1.452, -1.047), (-1.894, 1.645, -0.8646), (-2.037, 1.501, -0.8371), (-1.849, 1.638, -1.047), (-2.457, 1.739, -0.9836), (-2.434, 1.761, -1.085), (-2.347, 1.883, -0.9699), (-2.438, 1.792, -0.9527), (-2.319, 1.879, -1.085)], [], [(166, 62, 61), (65, 64, 2), (57, 119, 56), (52, 55, 56), (62, 0, 59), (171, 65, 2), (54, 58, 55), (58, 54, 202, 69), (53, 52, 118), (118, 119, 205, 38), (60, 132, 61), (132, 166, 61), (166, 0, 62), (166, 1, 0), (73, 75, 74), (67, 78, 210, 63), (5, 171, 2), (133, 165, 131), (165, 132, 60), (125, 96, 95), (46, 44, 67), (165, 133, 1), (68, 48, 46), (45, 79, 44), (79, 45, 263, 259), (97, 116, 98), (55, 51, 54), (259, 263, 265, 267), (116, 95, 98), (25, 65, 171), (25, 66, 65), (25, 172, 66), (172, 134, 66), (192, 151, 147), (96, 115, 97), (115, 126, 117), (126, 125, 117), (186, 114, 144), (112, 186, 144), (106, 193, 190), (114, 186, 112), (109, 108, 112), (104, 93, 244, 245), (113, 111, 114), (180, 90, 91), (266, 268, 271, 272), (93, 92, 103), (73, 70, 92), (139, 180, 91), (70, 71, 104), (71, 72, 94), (72, 73, 94), (49, 0, 51), (86, 87, 91), (89, 85, 86), (143, 106, 190), (0, 1, 169), (88, 139, 87), (90, 180, 139), (200, 133, 4), (89, 90, 139), (5, 2, 169), (133, 4, 5), (47, 49, 55), (133, 3, 4), (135, 138, 82), (113, 108, 194, 107, 191, 111, 215), (105, 141, 107), (190, 105, 107), (45, 44, 47, 50), (50, 48, 45), (128, 145, 148), (129, 128, 148), (134, 137, 173), (30, 29, 28), (216, 39, 189), (114, 187, 144), (182, 183, 213), (184, 181, 183), (179, 174, 178), (182, 36, 184), (160, 198, 163), (181, 36, 182), (201, 131, 3), (193, 191, 190), (212, 91, 180), (7, 6, 8), (57, 58, 69, 185), (54, 53, 17, 202), (119, 57, 185, 205), (17, 38, 217, 219), (161, 160, 163), (69, 202, 221, 220), (38, 205, 222, 217), (106, 151, 192), (201, 3, 133), (196, 195, 165), (133, 131, 157), (70, 73, 74), (51, 0, 54), (80, 66, 67), (178, 173, 177), (92, 89, 102), (77, 72, 76), (200, 133, 199), (65, 68, 64), (74, 75, 78), (55, 58, 59), (57, 61, 58), (61, 57, 60), (56, 55, 60), (182, 87, 211), (46, 49, 44), (197, 196, 60), (187, 189, 188), (14, 167, 15), (108, 97, 194), (37, 215, 214), (215, 111, 214), (216, 215, 37), (197, 121, 60), (97, 98, 100), (173, 134, 210), (101, 103, 98), (213, 91, 182), (139, 91, 211), (103, 92, 102), (207, 206, 164), (162, 163, 204), (133, 199, 165), (49, 46, 2), (194, 105, 191), (58, 62, 54), (271, 273, 278, 276), (67, 78, 75, 77, 80), (130, 165, 152), (139, 180, 211), (163, 207, 161), (120, 121, 124), (159, 158, 164), (105, 193, 141), (83, 138, 84), (162, 203, 164), (4, 134, 5), (208, 210, 82), (210, 209, 82), (175, 176, 173), (64, 63, 2), (60, 59, 131), (152, 151, 156, 155), (74, 78, 44), (82, 86, 81), (87, 86, 83), (84, 88, 83), (90, 89, 93), (90, 93, 91), (86, 91, 73), (99, 96, 100), (102, 92, 99), (109, 193, 108), (192, 193, 110), (191, 192, 111), (199, 152, 155, 200), (117, 114, 115), (123, 119, 122), (56, 121, 52), (122, 125, 236, 237), (120, 124, 96), (128, 197, 127), (196, 197, 129), (195, 196, 130), (131, 195, 127), (3, 63, 136), (137, 4, 136), (63, 134, 135), (141, 140, 89), (275, 274, 277), (142, 139, 143), (6, 203, 204), (7, 203, 6), (109, 112, 146), (265, 264, 269, 270), (112, 144, 145), (146, 150, 147), (149, 127, 152), (193, 150, 140), (48, 68, 261, 262), (153, 156, 140), (14, 12, 167), (155, 154, 200), (15, 16, 168), (18, 133, 5), (169, 1, 19), (170, 18, 169), (19, 133, 22), (0, 169, 2, 49), (21, 22, 18), (149, 152, 157), (24, 25, 171), (129, 159, 130), (147, 130, 161), (29, 27, 25), (24, 26, 30), (28, 29, 24), (30, 27, 29), (204, 198, 6), (206, 207, 10), (206, 10, 163), (132, 165, 14), (13, 1, 168), (167, 12, 16), (31, 174, 179), (18, 170, 21), (34, 179, 178), (5, 172, 26), (181, 211, 212), (181, 182, 211), (139, 142, 141, 102, 89), (78, 210, 209, 75), (179, 176, 31), (178, 177, 34), (36, 181, 35), (35, 181, 184), (188, 144, 187), (33, 176, 34), (84, 88, 156), (41, 190, 107), (113, 215, 114), (142, 143, 42), (43, 42, 41), (189, 187, 216), (215, 187, 114), (145, 124, 115), (39, 216, 40), (200, 155, 4), (107, 190, 191), (270, 269, 274, 275), (267, 265, 270, 273), (73, 72, 77, 75), (72, 71, 76), (71, 70, 74, 76), (133, 157, 199), (80, 68, 65, 66), (68, 46, 64), (67, 63, 64, 46), (58, 62, 59), (61, 62, 58), (57, 56, 60), (55, 59, 60), (50, 53, 54, 51), (55, 52, 47), (47, 52, 53, 50), (48, 51, 55, 49), (87, 139, 211), (51, 48, 50), (49, 47, 44), (162, 204, 203), (196, 165, 60), (48, 49, 46), (189, 37, 188), (21, 20, 23, 22), (134, 4, 137), (183, 182, 184), (167, 16, 15), (97, 100, 194), (144, 214, 111), (113, 116, 97, 108), (121, 56, 60), (134, 63, 210), (91, 87, 182), (91, 212, 211), (206, 162, 164), (91, 213, 212), (82, 209, 83), (83, 208, 138), (163, 198, 204), (162, 206, 163), (203, 7, 160), (160, 7, 198), (201, 133, 200), (201, 157, 131), (165, 195, 131), (46, 64, 2), (105, 190, 191), (131, 197, 60), (193, 192, 191), (62, 0, 54), (0, 49, 54), (272, 271, 276, 277), (268, 267, 273, 271), (80, 79, 259, 260), (116, 117, 125, 95), (165, 199, 152), (180, 212, 211), (93, 104, 71, 94), (53, 118, 38, 17), (0, 2, 3, 131), (207, 158, 161), (81, 136, 135, 82), (158, 207, 164), (149, 154, 153, 150), (181, 213, 183), (159, 203, 160), (45, 48, 262, 263), (128, 127, 146, 145), (193, 140, 141), (278, 275, 277, 276), (138, 137, 84), (203, 159, 164), (134, 172, 5), (105, 194, 193), (112, 145, 115), (208, 82, 138), (176, 177, 173), (63, 3, 2), (59, 0, 131), (74, 44, 79, 76), (144, 111, 192, 147, 148), (76, 79, 80, 77), (210, 173, 209), (78, 67, 44), (86, 85, 81), (86, 82, 83), (88, 87, 83), (88, 84, 81, 85), (89, 86, 73, 92), (89, 92, 93), (93, 94, 91), (91, 94, 73), (99, 101, 95, 96), (96, 97, 100), (102, 100, 98, 103), (98, 95, 101), (100, 102, 99), (104, 101, 99, 70), (92, 70, 99), (193, 194, 108), (93, 103, 243, 244), (193, 109, 110), (263, 262, 264, 265), (264, 266, 272, 269), (115, 112, 108, 97), (273, 270, 275, 278), (117, 116, 113, 114), (114, 112, 115), (118, 52, 120, 122), (119, 118, 122), (56, 119, 123, 121), (121, 120, 52), (120, 96, 125, 122), (124, 121, 123), (125, 126, 235, 236), (123, 126, 115, 124), (124, 115, 96), (197, 131, 127), (197, 128, 129), (196, 129, 130), (195, 130, 127), (63, 135, 136), (4, 3, 136), (134, 138, 135), (137, 138, 134), (140, 85, 89), (269, 272, 277, 274), (139, 88, 143), (140, 143, 88, 85), (112, 145, 146), (110, 109, 146, 147), (260, 259, 267, 268), (144, 148, 145), (146, 127, 149, 150), (150, 151, 147), (68, 80, 260, 261), (127, 130, 152), (81, 153, 154, 136), (136, 154, 155, 137), (84, 137, 155, 156), (81, 84, 156, 153), (150, 153, 140), (151, 150, 193, 106), (261, 260, 268, 266), (156, 143, 140), (149, 157, 201, 154), (154, 201, 200), (262, 261, 266, 264), (152, 199, 157), (129, 148, 158, 159), (159, 160, 130), (130, 160, 161), (148, 147, 161, 158), (198, 8, 6), (8, 198, 7), (207, 9, 10), (10, 11, 163), (207, 163, 11, 9), (165, 12, 14), (9, 11, 10), (132, 14, 168, 166), (1, 166, 168), (165, 1, 13, 12), (12, 13, 16), (168, 16, 13), (170, 20, 21), (15, 168, 14), (18, 5, 169), (19, 1, 133), (18, 22, 133), (170, 169, 19), (19, 23, 20, 170), (23, 19, 22), (172, 27, 26), (25, 27, 172), (171, 5, 26, 24), (173, 178, 209), (24, 29, 25), (30, 26, 27), (28, 24, 30), (83, 209, 178, 174), (83, 174, 175, 208), (208, 175, 173), (31, 32, 175), (176, 32, 31), (32, 176, 175), (177, 33, 34), (176, 179, 34), (88, 143, 156), (33, 177, 176), (181, 212, 213), (174, 31, 175), (215, 216, 187), (210, 208, 173), (209, 86, 73), (214, 144, 188), (36, 35, 184), (216, 37, 40), (40, 189, 39), (40, 37, 189), (143, 190, 41, 42), (41, 107, 142), (155, 137, 4), (43, 41, 142), (43, 142, 42), (37, 214, 188), (128, 145, 124, 121), (75, 209, 73), (197, 128, 121), (106, 192, 190), (191, 190, 192), (220, 221, 227, 226), (217, 222, 228, 223), (218, 220, 226, 224), (205, 185, 218, 222), (202, 17, 219, 221), (185, 69, 220, 218), (224, 226, 232, 230), (227, 225, 231, 233), (228, 224, 230, 234), (219, 217, 223, 225), (222, 218, 224, 228), (221, 219, 225, 227), (230, 232, 231, 229), (232, 233, 231), (229, 234, 230), (223, 228, 234, 229), (226, 227, 233, 232), (225, 223, 229, 231), (236, 235, 239, 240), (237, 236, 240, 241), (126, 123, 238, 235), (123, 122, 237, 238), (242, 241, 239), (241, 240, 239), (235, 238, 242, 239), (238, 237, 241, 242), (245, 244, 248, 249), (246, 245, 249, 250), (103, 101, 246, 243), (101, 104, 245, 246), (248, 247, 251, 252), (249, 248, 252, 253), (244, 243, 247, 248), (243, 246, 250, 247), (254, 253, 257, 258), (251, 254, 258, 255), (247, 250, 254, 251), (250, 249, 253, 254), (257, 256, 255), (258, 257, 255), (253, 252, 256, 257), (252, 251, 255, 256), (63, 67, 66, 134), (151, 152, 130, 147), (194, 100, 102, 141, 107), (143, 156, 151, 106), (141, 142, 107)])
me_cube_002.update()

# ---- objects
ob_light = bpy.data.objects.new('Light', light_light)
ob_camera = bpy.data.objects.new('Camera', cam_camera)
ob_plane = bpy.data.objects.new('Plane', me_plane)
ob_cube = bpy.data.objects.new('Cube', me_cube_002)

# ---- transforms, parenting, visibility, modifiers, constraints
ob_light.location = (4.076, 1.005, 5.904)
ob_light.rotation_euler = (0.6503, 0.05522, 1.866)
ob_light.lock_rotations_4d = False
ob_light.empty_display_type = 'ARROWS'
ob_light.color = (0.0, 0.0, 0.0, 0.0)
ob_light.lineart.crease_threshold = 0.0
ob_camera.location = (7.359, -6.926, 4.958)
ob_camera.rotation_euler = (1.109, 0.0, 0.8149)
ob_camera.lock_rotations_4d = False
ob_camera.empty_display_type = 'ARROWS'
ob_camera.color = (0.0, 0.0, 0.0, 0.0)
ob_camera.display_type = 'WIRE'
ob_camera.lineart.crease_threshold = 0.0
ob_plane.location = (-0.6787, 0.3733, 0.6888)
ob_plane.rotation_euler = (-0.08932, -0.0, 0.0)
ob_cube.location = (-0.8161, -3.095, 0.7248)
ob_cube.scale = (0.5922, 0.5922, 0.5922)

# ---- collection membership
col_collection.objects.link(ob_light)
col_collection.objects.link(ob_camera)
col_collection.objects.link(ob_plane)
col_collection.objects.link(ob_cube)

# ---- scene / render settings (as saved in the file)
scene.camera = ob_camera
scene.frame_start = 1; scene.frame_end = 250; scene.frame_set(1)
scene.render.engine = 'BLENDER_EEVEE_NEXT'
scene.cycles.sampling_pattern = 'TABULATED_SOBOL'
scene.view_settings.view_transform = 'Filmic'
bpy.context.view_layer.update()
